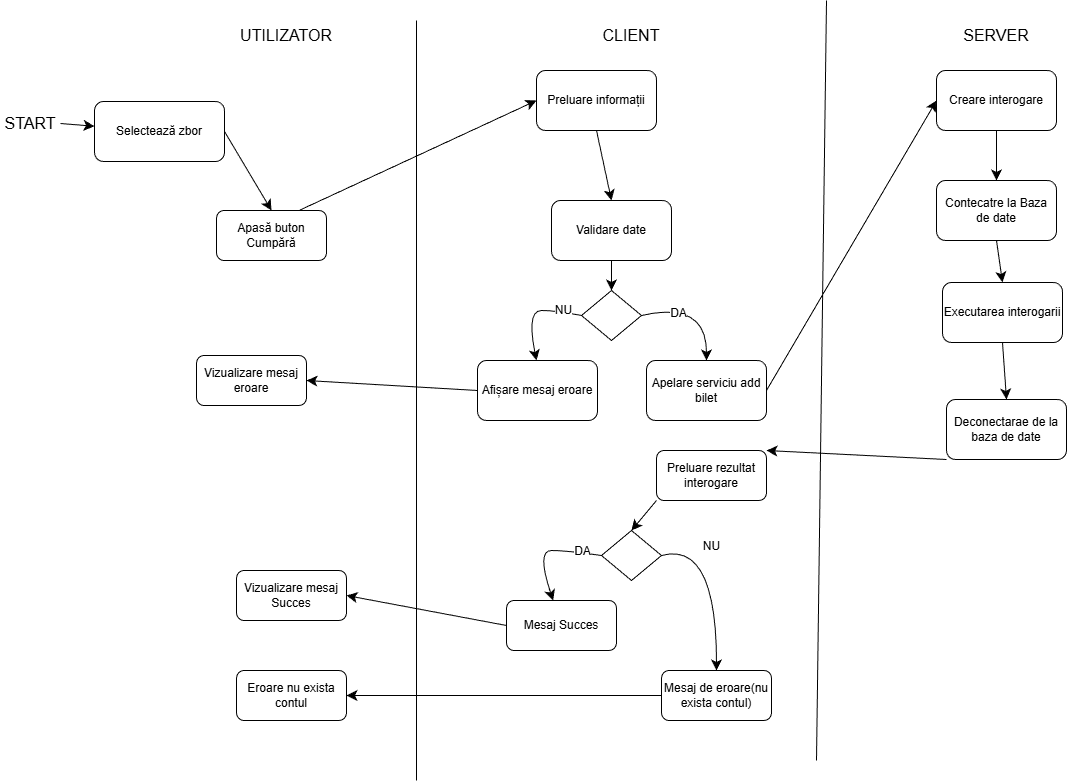

The diagram above was exported from draw.io. Its source (the exported page's mxGraphModel, read from the mxfile embedded in the PNG):
<mxGraphModel dx="2962" dy="1054" grid="0" gridSize="10" guides="1" tooltips="1" connect="1" arrows="1" fold="1" page="0" pageScale="1" pageWidth="850" pageHeight="1100" math="0" shadow="0">
  <root>
    <mxCell id="cwuHtyVj6tAqsBzE8WTs-0" />
    <mxCell id="cwuHtyVj6tAqsBzE8WTs-1" parent="cwuHtyVj6tAqsBzE8WTs-0" />
    <mxCell id="cwuHtyVj6tAqsBzE8WTs-2" parent="cwuHtyVj6tAqsBzE8WTs-1" style="text;strokeColor=none;fillColor=none;html=1;align=center;verticalAlign=middle;whiteSpace=wrap;rounded=0;fontSize=16;" value="UTILIZATOR" vertex="1">
      <mxGeometry height="30" width="60" x="80" y="20" as="geometry" />
    </mxCell>
    <mxCell id="cwuHtyVj6tAqsBzE8WTs-3" parent="cwuHtyVj6tAqsBzE8WTs-1" style="text;strokeColor=none;fillColor=none;html=1;align=center;verticalAlign=middle;whiteSpace=wrap;rounded=0;fontSize=16;" value="CLIENT" vertex="1">
      <mxGeometry height="50" width="60" x="425" y="10" as="geometry" />
    </mxCell>
    <mxCell id="cwuHtyVj6tAqsBzE8WTs-4" parent="cwuHtyVj6tAqsBzE8WTs-1" style="text;strokeColor=none;fillColor=none;html=1;align=center;verticalAlign=middle;whiteSpace=wrap;rounded=0;fontSize=16;" value="SERVER" vertex="1">
      <mxGeometry height="30" width="60" x="790" y="20" as="geometry" />
    </mxCell>
    <mxCell id="cwuHtyVj6tAqsBzE8WTs-5" edge="1" parent="cwuHtyVj6tAqsBzE8WTs-1" style="endArrow=none;html=1;rounded=0;fontSize=12;startSize=8;endSize=8;curved=1;" value="">
      <mxGeometry height="50" relative="1" width="50" as="geometry">
        <mxPoint x="240" y="780" as="sourcePoint" />
        <mxPoint x="240" y="20" as="targetPoint" />
      </mxGeometry>
    </mxCell>
    <mxCell id="cwuHtyVj6tAqsBzE8WTs-6" edge="1" parent="cwuHtyVj6tAqsBzE8WTs-1" style="endArrow=none;html=1;rounded=0;fontSize=12;startSize=8;endSize=8;curved=1;" value="">
      <mxGeometry height="50" relative="1" width="50" as="geometry">
        <mxPoint x="640" y="760" as="sourcePoint" />
        <mxPoint x="650" as="targetPoint" />
      </mxGeometry>
    </mxCell>
    <mxCell id="cwuHtyVj6tAqsBzE8WTs-7" edge="1" parent="cwuHtyVj6tAqsBzE8WTs-1" source="cwuHtyVj6tAqsBzE8WTs-8" style="edgeStyle=none;curved=1;rounded=0;orthogonalLoop=1;jettySize=auto;html=1;exitX=1;exitY=0.5;exitDx=0;exitDy=0;fontSize=12;startSize=8;endSize=8;" target="cwuHtyVj6tAqsBzE8WTs-9">
      <mxGeometry relative="1" as="geometry" />
    </mxCell>
    <mxCell id="cwuHtyVj6tAqsBzE8WTs-8" parent="cwuHtyVj6tAqsBzE8WTs-1" style="text;strokeColor=none;fillColor=none;html=1;align=center;verticalAlign=middle;whiteSpace=wrap;rounded=0;fontSize=16;" value="START" vertex="1">
      <mxGeometry height="30" width="60" x="-176" y="108" as="geometry" />
    </mxCell>
    <mxCell id="cwuHtyVj6tAqsBzE8WTs-9" parent="cwuHtyVj6tAqsBzE8WTs-1" style="rounded=1;whiteSpace=wrap;html=1;" value="Selectează zbor" vertex="1">
      <mxGeometry height="60" width="130" x="-82" y="101" as="geometry" />
    </mxCell>
    <mxCell id="cwuHtyVj6tAqsBzE8WTs-10" edge="1" parent="cwuHtyVj6tAqsBzE8WTs-1" source="cwuHtyVj6tAqsBzE8WTs-9" style="edgeStyle=none;curved=1;rounded=0;orthogonalLoop=1;jettySize=auto;html=1;exitX=1;exitY=0.5;exitDx=0;exitDy=0;entryX=0.5;entryY=0;entryDx=0;entryDy=0;fontSize=12;startSize=8;endSize=8;" target="2hS_BKEC75ond-7-b8U_-0">
      <mxGeometry relative="1" as="geometry">
        <mxPoint x="180" y="230" as="sourcePoint" />
      </mxGeometry>
    </mxCell>
    <mxCell id="cwuHtyVj6tAqsBzE8WTs-11" parent="cwuHtyVj6tAqsBzE8WTs-1" style="rounded=1;whiteSpace=wrap;html=1;" value="Preluare informații" vertex="1">
      <mxGeometry height="60" width="120" x="360" y="70" as="geometry" />
    </mxCell>
    <mxCell id="cwuHtyVj6tAqsBzE8WTs-12" edge="1" parent="cwuHtyVj6tAqsBzE8WTs-1" source="cwuHtyVj6tAqsBzE8WTs-11" style="edgeStyle=none;curved=1;rounded=0;orthogonalLoop=1;jettySize=auto;html=1;exitX=0.5;exitY=1;exitDx=0;exitDy=0;entryX=0.5;entryY=0;entryDx=0;entryDy=0;fontSize=12;startSize=8;endSize=8;" target="cwuHtyVj6tAqsBzE8WTs-37">
      <mxGeometry relative="1" as="geometry">
        <mxPoint x="610" y="350" as="sourcePoint" />
      </mxGeometry>
    </mxCell>
    <mxCell id="cwuHtyVj6tAqsBzE8WTs-13" edge="1" parent="cwuHtyVj6tAqsBzE8WTs-1" source="cwuHtyVj6tAqsBzE8WTs-44" style="edgeStyle=none;curved=1;rounded=0;orthogonalLoop=1;jettySize=auto;html=1;exitX=0;exitY=0.5;exitDx=0;exitDy=0;fontSize=12;startSize=8;endSize=8;entryX=1;entryY=0.5;entryDx=0;entryDy=0;" target="cwuHtyVj6tAqsBzE8WTs-34">
      <mxGeometry relative="1" as="geometry">
        <mxPoint x="330" y="380" as="sourcePoint" />
        <mxPoint x="160" y="370" as="targetPoint" />
      </mxGeometry>
    </mxCell>
    <mxCell id="cwuHtyVj6tAqsBzE8WTs-14" edge="1" parent="cwuHtyVj6tAqsBzE8WTs-1" source="cwuHtyVj6tAqsBzE8WTs-15" style="edgeStyle=none;curved=1;rounded=0;orthogonalLoop=1;jettySize=auto;html=1;exitX=0.5;exitY=1;exitDx=0;exitDy=0;entryX=0.5;entryY=0;entryDx=0;entryDy=0;fontSize=12;startSize=8;endSize=8;" target="cwuHtyVj6tAqsBzE8WTs-17">
      <mxGeometry relative="1" as="geometry" />
    </mxCell>
    <mxCell id="cwuHtyVj6tAqsBzE8WTs-15" parent="cwuHtyVj6tAqsBzE8WTs-1" style="rounded=1;whiteSpace=wrap;html=1;" value="Creare interogare" vertex="1">
      <mxGeometry height="60" width="120" x="760" y="70" as="geometry" />
    </mxCell>
    <mxCell id="cwuHtyVj6tAqsBzE8WTs-16" edge="1" parent="cwuHtyVj6tAqsBzE8WTs-1" source="cwuHtyVj6tAqsBzE8WTs-17" style="edgeStyle=none;curved=1;rounded=0;orthogonalLoop=1;jettySize=auto;html=1;exitX=0.5;exitY=1;exitDx=0;exitDy=0;entryX=0.5;entryY=0;entryDx=0;entryDy=0;fontSize=12;startSize=8;endSize=8;" target="cwuHtyVj6tAqsBzE8WTs-19">
      <mxGeometry relative="1" as="geometry" />
    </mxCell>
    <mxCell id="cwuHtyVj6tAqsBzE8WTs-17" parent="cwuHtyVj6tAqsBzE8WTs-1" style="rounded=1;whiteSpace=wrap;html=1;" value="Contecatre la Baza de date" vertex="1">
      <mxGeometry height="60" width="120" x="760" y="180" as="geometry" />
    </mxCell>
    <mxCell id="cwuHtyVj6tAqsBzE8WTs-18" edge="1" parent="cwuHtyVj6tAqsBzE8WTs-1" source="cwuHtyVj6tAqsBzE8WTs-19" style="edgeStyle=none;curved=1;rounded=0;orthogonalLoop=1;jettySize=auto;html=1;exitX=0.5;exitY=1;exitDx=0;exitDy=0;entryX=0.5;entryY=0;entryDx=0;entryDy=0;fontSize=12;startSize=8;endSize=8;" target="cwuHtyVj6tAqsBzE8WTs-21">
      <mxGeometry relative="1" as="geometry" />
    </mxCell>
    <mxCell id="cwuHtyVj6tAqsBzE8WTs-19" parent="cwuHtyVj6tAqsBzE8WTs-1" style="rounded=1;whiteSpace=wrap;html=1;" value="Executarea interogarii" vertex="1">
      <mxGeometry height="60" width="120" x="766" y="282" as="geometry" />
    </mxCell>
    <mxCell id="cwuHtyVj6tAqsBzE8WTs-20" edge="1" parent="cwuHtyVj6tAqsBzE8WTs-1" source="cwuHtyVj6tAqsBzE8WTs-21" style="edgeStyle=none;curved=1;rounded=0;orthogonalLoop=1;jettySize=auto;html=1;exitX=0;exitY=1;exitDx=0;exitDy=0;entryX=1;entryY=0;entryDx=0;entryDy=0;fontSize=12;startSize=8;endSize=8;" target="cwuHtyVj6tAqsBzE8WTs-23">
      <mxGeometry relative="1" as="geometry" />
    </mxCell>
    <mxCell id="cwuHtyVj6tAqsBzE8WTs-21" parent="cwuHtyVj6tAqsBzE8WTs-1" style="rounded=1;whiteSpace=wrap;html=1;" value="Deconectarae de la baza de date" vertex="1">
      <mxGeometry height="60" width="120" x="770" y="399" as="geometry" />
    </mxCell>
    <mxCell id="cwuHtyVj6tAqsBzE8WTs-22" edge="1" parent="cwuHtyVj6tAqsBzE8WTs-1" source="cwuHtyVj6tAqsBzE8WTs-23" style="edgeStyle=none;curved=1;rounded=0;orthogonalLoop=1;jettySize=auto;html=1;exitX=0;exitY=1;exitDx=0;exitDy=0;entryX=0.5;entryY=0;entryDx=0;entryDy=0;fontSize=12;startSize=8;endSize=8;" target="cwuHtyVj6tAqsBzE8WTs-28">
      <mxGeometry relative="1" as="geometry" />
    </mxCell>
    <mxCell id="cwuHtyVj6tAqsBzE8WTs-23" parent="cwuHtyVj6tAqsBzE8WTs-1" style="rounded=1;whiteSpace=wrap;html=1;" value="Preluare rezultat interogare" vertex="1">
      <mxGeometry height="50" width="110" x="480" y="450" as="geometry" />
    </mxCell>
    <mxCell id="cwuHtyVj6tAqsBzE8WTs-24" edge="1" parent="cwuHtyVj6tAqsBzE8WTs-1" source="cwuHtyVj6tAqsBzE8WTs-28" style="edgeStyle=none;curved=1;rounded=0;orthogonalLoop=1;jettySize=auto;html=1;exitX=0;exitY=0.5;exitDx=0;exitDy=0;fontSize=12;startSize=8;endSize=8;" target="cwuHtyVj6tAqsBzE8WTs-32">
      <mxGeometry relative="1" as="geometry">
        <Array as="points">
          <mxPoint x="390" y="550" />
          <mxPoint x="360" y="550" />
        </Array>
        <mxPoint x="370" y="600" as="targetPoint" />
      </mxGeometry>
    </mxCell>
    <mxCell id="cwuHtyVj6tAqsBzE8WTs-25" connectable="0" parent="cwuHtyVj6tAqsBzE8WTs-24" style="edgeLabel;html=1;align=center;verticalAlign=middle;resizable=0;points=[];fontSize=12;" value="DA" vertex="1">
      <mxGeometry relative="1" x="-0.6589" y="-2" as="geometry">
        <mxPoint as="offset" />
      </mxGeometry>
    </mxCell>
    <mxCell id="cwuHtyVj6tAqsBzE8WTs-26" edge="1" parent="cwuHtyVj6tAqsBzE8WTs-1" source="cwuHtyVj6tAqsBzE8WTs-28" style="edgeStyle=none;curved=1;rounded=0;orthogonalLoop=1;jettySize=auto;html=1;exitX=1;exitY=0.5;exitDx=0;exitDy=0;fontSize=12;startSize=8;endSize=8;entryX=0.5;entryY=0;entryDx=0;entryDy=0;" target="cwuHtyVj6tAqsBzE8WTs-30">
      <mxGeometry relative="1" as="geometry">
        <Array as="points">
          <mxPoint x="540" y="540" />
        </Array>
        <mxPoint x="540" y="555" as="targetPoint" />
      </mxGeometry>
    </mxCell>
    <mxCell id="cwuHtyVj6tAqsBzE8WTs-27" connectable="0" parent="cwuHtyVj6tAqsBzE8WTs-26" style="edgeLabel;html=1;align=center;verticalAlign=middle;resizable=0;points=[];fontSize=12;" value="NU" vertex="1">
      <mxGeometry relative="1" x="-0.3936" y="-5" as="geometry">
        <mxPoint x="-6" as="offset" />
      </mxGeometry>
    </mxCell>
    <mxCell id="cwuHtyVj6tAqsBzE8WTs-28" parent="cwuHtyVj6tAqsBzE8WTs-1" style="rhombus;whiteSpace=wrap;html=1;" value="" vertex="1">
      <mxGeometry height="50" width="60" x="425" y="530" as="geometry" />
    </mxCell>
    <mxCell id="cwuHtyVj6tAqsBzE8WTs-29" edge="1" parent="cwuHtyVj6tAqsBzE8WTs-1" source="cwuHtyVj6tAqsBzE8WTs-30" style="edgeStyle=none;curved=1;rounded=0;orthogonalLoop=1;jettySize=auto;html=1;entryX=1;entryY=0.5;entryDx=0;entryDy=0;fontSize=12;startSize=8;endSize=8;" target="cwuHtyVj6tAqsBzE8WTs-35">
      <mxGeometry relative="1" as="geometry" />
    </mxCell>
    <mxCell id="cwuHtyVj6tAqsBzE8WTs-30" parent="cwuHtyVj6tAqsBzE8WTs-1" style="rounded=1;whiteSpace=wrap;html=1;" value="Mesaj de eroare(nu exista contul)" vertex="1">
      <mxGeometry height="50" width="110" x="485" y="670" as="geometry" />
    </mxCell>
    <mxCell id="cwuHtyVj6tAqsBzE8WTs-31" edge="1" parent="cwuHtyVj6tAqsBzE8WTs-1" source="cwuHtyVj6tAqsBzE8WTs-32" style="edgeStyle=none;curved=1;rounded=0;orthogonalLoop=1;jettySize=auto;html=1;exitX=0;exitY=0.5;exitDx=0;exitDy=0;entryX=1;entryY=0.5;entryDx=0;entryDy=0;fontSize=12;startSize=8;endSize=8;" target="cwuHtyVj6tAqsBzE8WTs-33">
      <mxGeometry relative="1" as="geometry" />
    </mxCell>
    <mxCell id="cwuHtyVj6tAqsBzE8WTs-32" parent="cwuHtyVj6tAqsBzE8WTs-1" style="rounded=1;whiteSpace=wrap;html=1;" value="Mesaj Succes" vertex="1">
      <mxGeometry height="50" width="110" x="330" y="600" as="geometry" />
    </mxCell>
    <mxCell id="cwuHtyVj6tAqsBzE8WTs-33" parent="cwuHtyVj6tAqsBzE8WTs-1" style="rounded=1;whiteSpace=wrap;html=1;" value="Vizualizare mesaj Succes" vertex="1">
      <mxGeometry height="50" width="110" x="60" y="570" as="geometry" />
    </mxCell>
    <mxCell id="cwuHtyVj6tAqsBzE8WTs-34" parent="cwuHtyVj6tAqsBzE8WTs-1" style="rounded=1;whiteSpace=wrap;html=1;" value="Vizualizare mesaj eroare" vertex="1">
      <mxGeometry height="50" width="110" x="20" y="355" as="geometry" />
    </mxCell>
    <mxCell id="cwuHtyVj6tAqsBzE8WTs-35" parent="cwuHtyVj6tAqsBzE8WTs-1" style="rounded=1;whiteSpace=wrap;html=1;" value="Eroare nu exista contul" vertex="1">
      <mxGeometry height="50" width="110" x="60" y="670" as="geometry" />
    </mxCell>
    <mxCell id="cwuHtyVj6tAqsBzE8WTs-36" edge="1" parent="cwuHtyVj6tAqsBzE8WTs-1" source="cwuHtyVj6tAqsBzE8WTs-37" style="edgeStyle=none;curved=1;rounded=0;orthogonalLoop=1;jettySize=auto;html=1;entryX=0.5;entryY=0;entryDx=0;entryDy=0;fontSize=12;startSize=8;endSize=8;" target="cwuHtyVj6tAqsBzE8WTs-42">
      <mxGeometry relative="1" as="geometry" />
    </mxCell>
    <mxCell id="cwuHtyVj6tAqsBzE8WTs-37" parent="cwuHtyVj6tAqsBzE8WTs-1" style="rounded=1;whiteSpace=wrap;html=1;" value="Validare date" vertex="1">
      <mxGeometry height="60" width="120" x="375" y="200" as="geometry" />
    </mxCell>
    <mxCell id="cwuHtyVj6tAqsBzE8WTs-38" edge="1" parent="cwuHtyVj6tAqsBzE8WTs-1" source="cwuHtyVj6tAqsBzE8WTs-42" style="edgeStyle=none;curved=1;rounded=0;orthogonalLoop=1;jettySize=auto;html=1;exitX=0;exitY=0.5;exitDx=0;exitDy=0;fontSize=12;startSize=8;endSize=8;entryX=0.417;entryY=0;entryDx=0;entryDy=0;entryPerimeter=0;">
      <mxGeometry relative="1" as="geometry">
        <Array as="points">
          <mxPoint x="380" y="310" />
          <mxPoint x="350" y="310" />
        </Array>
        <mxPoint x="360" y="360" as="targetPoint" />
      </mxGeometry>
    </mxCell>
    <mxCell id="cwuHtyVj6tAqsBzE8WTs-39" connectable="0" parent="cwuHtyVj6tAqsBzE8WTs-38" style="edgeLabel;html=1;align=center;verticalAlign=middle;resizable=0;points=[];fontSize=12;" value="NU" vertex="1">
      <mxGeometry relative="1" x="-0.6143" y="-2" as="geometry">
        <mxPoint as="offset" />
      </mxGeometry>
    </mxCell>
    <mxCell id="cwuHtyVj6tAqsBzE8WTs-40" edge="1" parent="cwuHtyVj6tAqsBzE8WTs-1" source="cwuHtyVj6tAqsBzE8WTs-42" style="edgeStyle=none;curved=1;rounded=0;orthogonalLoop=1;jettySize=auto;html=1;exitX=1;exitY=0.5;exitDx=0;exitDy=0;fontSize=12;startSize=8;endSize=8;entryX=0.5;entryY=0;entryDx=0;entryDy=0;" target="cwuHtyVj6tAqsBzE8WTs-43">
      <mxGeometry relative="1" as="geometry">
        <Array as="points">
          <mxPoint x="530" y="300" />
        </Array>
        <mxPoint x="530" y="315" as="targetPoint" />
      </mxGeometry>
    </mxCell>
    <mxCell id="cwuHtyVj6tAqsBzE8WTs-41" connectable="0" parent="cwuHtyVj6tAqsBzE8WTs-40" style="edgeLabel;html=1;align=center;verticalAlign=middle;resizable=0;points=[];fontSize=12;" value="DA" vertex="1">
      <mxGeometry relative="1" x="-0.4365" y="-5" as="geometry">
        <mxPoint as="offset" />
      </mxGeometry>
    </mxCell>
    <mxCell id="cwuHtyVj6tAqsBzE8WTs-42" parent="cwuHtyVj6tAqsBzE8WTs-1" style="rhombus;whiteSpace=wrap;html=1;" value="" vertex="1">
      <mxGeometry height="50" width="60" x="405" y="290" as="geometry" />
    </mxCell>
    <mxCell id="cwuHtyVj6tAqsBzE8WTs-43" parent="cwuHtyVj6tAqsBzE8WTs-1" style="rounded=1;whiteSpace=wrap;html=1;" value="Apelare serviciu add bilet" vertex="1">
      <mxGeometry height="60" width="120" x="470" y="360" as="geometry" />
    </mxCell>
    <mxCell id="cwuHtyVj6tAqsBzE8WTs-44" parent="cwuHtyVj6tAqsBzE8WTs-1" style="rounded=1;whiteSpace=wrap;html=1;" value="Afișare mesaj eroare" vertex="1">
      <mxGeometry height="60" width="120" x="301" y="360" as="geometry" />
    </mxCell>
    <mxCell id="cwuHtyVj6tAqsBzE8WTs-45" edge="1" parent="cwuHtyVj6tAqsBzE8WTs-1" source="cwuHtyVj6tAqsBzE8WTs-43" style="edgeStyle=none;curved=1;rounded=0;orthogonalLoop=1;jettySize=auto;html=1;exitX=1;exitY=0.5;exitDx=0;exitDy=0;entryX=0;entryY=0.5;entryDx=0;entryDy=0;fontSize=12;startSize=8;endSize=8;" target="cwuHtyVj6tAqsBzE8WTs-15">
      <mxGeometry relative="1" as="geometry">
        <mxPoint x="421" y="151" as="sourcePoint" />
        <mxPoint x="436" y="221" as="targetPoint" />
      </mxGeometry>
    </mxCell>
    <mxCell id="2hS_BKEC75ond-7-b8U_-0" parent="cwuHtyVj6tAqsBzE8WTs-1" style="rounded=1;whiteSpace=wrap;html=1;" value="Apasă buton Cumpără" vertex="1">
      <mxGeometry height="50" width="110" x="40" y="210" as="geometry" />
    </mxCell>
    <mxCell id="2hS_BKEC75ond-7-b8U_-1" edge="1" parent="cwuHtyVj6tAqsBzE8WTs-1" source="2hS_BKEC75ond-7-b8U_-0" style="edgeStyle=none;curved=1;rounded=0;orthogonalLoop=1;jettySize=auto;html=1;exitX=0.75;exitY=0;exitDx=0;exitDy=0;entryX=0;entryY=0.5;entryDx=0;entryDy=0;fontSize=12;startSize=8;endSize=8;" target="cwuHtyVj6tAqsBzE8WTs-11">
      <mxGeometry relative="1" as="geometry">
        <mxPoint x="147" y="184" as="sourcePoint" />
        <mxPoint x="377" y="154" as="targetPoint" />
      </mxGeometry>
    </mxCell>
  </root>
</mxGraphModel>